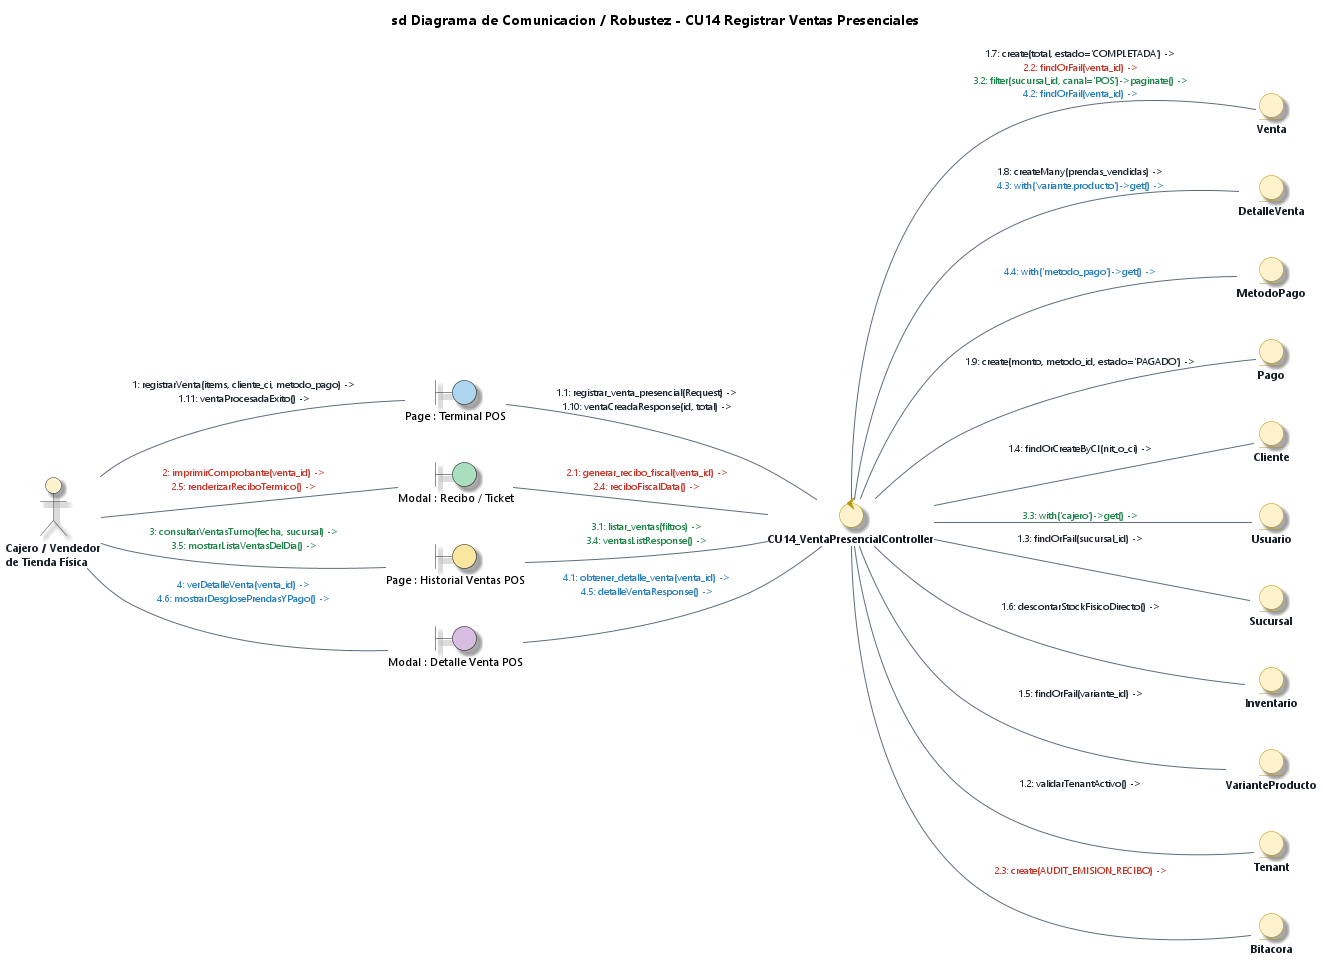

The diagram above was rendered by PlantUML. Its source (embedded in the PNG):
@startuml Diagrama_Robustez_CU14_Registrar_Ventas_Presenciales_EA
' DIAGRAMA DE ROBUSTEZ Y COMUNICACIÓN (BCE) - CU14
' Caso de Uso: CU14 - Registrar Ventas Presenciales (Punto de Venta POS)
' Estilo: Enterprise Architect 15 / 16 (Notación de Ivar Jacobson / ICONIX)
' Proyecto: ECOMMERCE_TIENDA (SaaS Multi-Tenant)

title **sd Diagrama de Comunicacion / Robustez - CU14 Registrar Ventas Presenciales**

left to right direction

' --- CONFIGURACIÓN DE ESTILO ENTERPRISE ARCHITECT ---
skinparam backgroundColor #FFFFFF
skinparam defaultFontName "Segoe UI"
skinparam defaultFontSize 11
skinparam shadowing true
skinparam roundcorner 12

skinparam actor {
    BackgroundColor #FFF2CC
    BorderColor #2C3E50
    FontColor #1A252F
    FontStyle bold
}

skinparam control {
    BackgroundColor #FFF2CC
    BorderColor #B7950B
    FontColor #17202A
    FontStyle bold
}

skinparam entity {
    BackgroundColor #FFF2CC
    BorderColor #B7950B
    FontColor #17202A
    FontStyle bold
}

skinparam arrow {
    Color #5D6D7E
    FontColor #1B2631
    FontSize 10
}

' 1. ACTOR
actor "Cajero / Vendedor\nde Tienda Física" as ActCajero

' 2. VISTAS REALES DEL FRONTEND (BOUNDARIES) - Colores distintos por cada vista
boundary "Page : Terminal POS" as B_Pos #AED6F1
boundary "Modal : Recibo / Ticket" as B_Recibo #A9DFBF
boundary "Page : Historial Ventas POS" as B_VentasList #F9E79F
boundary "Modal : Detalle Venta POS" as B_VentaDetail #D7BDE2

' 3. CONTROLADOR REAL DEL BACKEND (CONTROL) - 1 Solo Controlador Físico
control "CU14_VentaPresencialController" as C_Venta

' 4. ENTIDADES REALES UTILIZADAS (ENTITIES) - Coinciden 1-a-1 con el Controller
entity "Venta" as E_Venta
entity "DetalleVenta" as E_Detalle
entity "MetodoPago" as E_Metodo
entity "Pago" as E_Pago
entity "Cliente" as E_Cliente
entity "Usuario" as E_User
entity "Sucursal" as E_Suc
entity "Inventario" as E_Inv
entity "VarianteProducto" as E_Variante
entity "Tenant" as E_Tenant
entity "Bitacora" as E_Bitacora

' ==============================================================================
' COMUNICACIONES UNIFICADAS (1 LÍNEA ÚNICA POR ASOCIACIÓN)
' Mensajes ordenados secuencialmente y coloreados por flujo
' ==============================================================================

' --- 1. INTERACCIÓN ACTOR -> BOUNDARY ---
ActCajero -- B_Pos : <font color="#1B2631">1: registrarVenta(items, cliente_ci, metodo_pago) -></font>\n<font color="#1B2631">1.11: ventaProcesadaExito() -></font>
ActCajero -- B_Recibo : <font color="#C0392B">2: imprimirComprobante(venta_id) -></font>\n<font color="#C0392B">2.5: renderizarReciboTermico() -></font>
ActCajero -- B_VentasList : <font color="#1E8449">3: consultarVentasTurno(fecha, sucursal) -></font>\n<font color="#1E8449">3.5: mostrarListaVentasDelDia() -></font>
ActCajero -- B_VentaDetail : <font color="#2980B9">4: verDetalleVenta(venta_id) -></font>\n<font color="#2980B9">4.6: mostrarDesglosePrendasYPago() -></font>

' --- 2. INVOCACIÓN BOUNDARY -> CONTROL ---
B_Pos -- C_Venta : <font color="#1B2631">1.1: registrar_venta_presencial(Request) -></font>\n<font color="#1B2631">1.10: ventaCreadaResponse(id, total) -></font>
B_Recibo -- C_Venta : <font color="#C0392B">2.1: generar_recibo_fiscal(venta_id) -></font>\n<font color="#C0392B">2.4: reciboFiscalData() -></font>
B_VentasList -- C_Venta : <font color="#1E8449">3.1: listar_ventas(filtros) -></font>\n<font color="#1E8449">3.4: ventasListResponse() -></font>
B_VentaDetail -- C_Venta : <font color="#2980B9">4.1: obtener_detalle_venta(venta_id) -></font>\n<font color="#2980B9">4.5: detalleVentaResponse() -></font>

' --- 3. ACCESO A DATOS CONTROL -> ENTITY ---
C_Venta -- E_Tenant : <font color="#1B2631">1.2: validarTenantActivo() -></font>
C_Venta -- E_Suc : <font color="#1B2631">1.3: findOrFail(sucursal_id) -></font>
C_Venta -- E_Cliente : <font color="#1B2631">1.4: findOrCreateByCI(nit_o_ci) -></font>
C_Venta -- E_Variante : <font color="#1B2631">1.5: findOrFail(variante_id) -></font>
C_Venta -- E_Inv : <font color="#1B2631">1.6: descontarStockFisicoDirecto() -></font>
C_Venta -- E_Venta : <font color="#1B2631">1.7: create(total, estado='COMPLETADA') -></font>\n<font color="#C0392B">2.2: findOrFail(venta_id) -></font>\n<font color="#1E8449">3.2: filter(sucursal_id, canal='POS')->paginate() -></font>\n<font color="#2980B9">4.2: findOrFail(venta_id) -></font>
C_Venta -- E_Detalle : <font color="#1B2631">1.8: createMany(prendas_vendidas) -></font>\n<font color="#2980B9">4.3: with('variante.producto')->get() -></font>
C_Venta -- E_Pago : <font color="#1B2631">1.9: create(monto, metodo_id, estado='PAGADO') -></font>
C_Venta -- E_Bitacora : <font color="#C0392B">2.3: create(AUDIT_EMISION_RECIBO) -></font>
C_Venta -- E_User : <font color="#1E8449">3.3: with('cajero')->get() -></font>
C_Venta -- E_Metodo : <font color="#2980B9">4.4: with('metodo_pago')->get() -></font>

@enduml